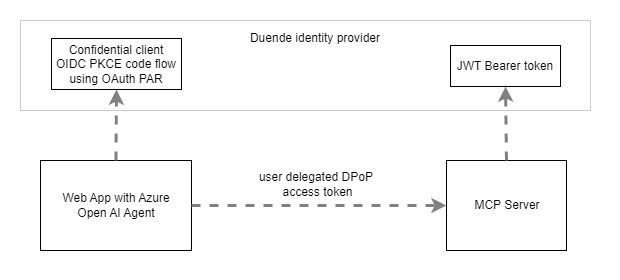

The diagram above was exported from draw.io. Its source (the exported page's mxGraphModel, read from the mxfile embedded in the PNG):
<mxGraphModel dx="1221" dy="823" grid="1" gridSize="10" guides="1" tooltips="1" connect="1" arrows="1" fold="1" page="1" pageScale="1" pageWidth="850" pageHeight="1100" math="0" shadow="0">
  <root>
    <mxCell id="0" />
    <mxCell id="1" parent="0" />
    <mxCell id="UloD0M1Yhs5dYuW64Phn-1" value="" style="rounded=0;whiteSpace=wrap;html=1;strokeColor=none;" parent="1" vertex="1">
      <mxGeometry x="100" y="40" width="620" height="280" as="geometry" />
    </mxCell>
    <mxCell id="hJy4G52tlOqMF2sHvwvP-1" value="" style="rounded=0;whiteSpace=wrap;html=1;" parent="1" vertex="1">
      <mxGeometry x="140" y="200" width="151" height="90" as="geometry" />
    </mxCell>
    <mxCell id="hJy4G52tlOqMF2sHvwvP-2" value="Web App with Azure Open AI Agent" style="text;html=1;align=center;verticalAlign=middle;whiteSpace=wrap;rounded=0;" parent="1" vertex="1">
      <mxGeometry x="150.5" y="230" width="130" height="30" as="geometry" />
    </mxCell>
    <mxCell id="hJy4G52tlOqMF2sHvwvP-3" value="" style="rounded=0;whiteSpace=wrap;html=1;" parent="1" vertex="1">
      <mxGeometry x="546" y="200" width="120" height="90" as="geometry" />
    </mxCell>
    <mxCell id="hJy4G52tlOqMF2sHvwvP-4" value="MCP Server" style="text;html=1;align=center;verticalAlign=middle;whiteSpace=wrap;rounded=0;" parent="1" vertex="1">
      <mxGeometry x="554" y="230" width="106" height="30" as="geometry" />
    </mxCell>
    <mxCell id="hJy4G52tlOqMF2sHvwvP-5" value="" style="endArrow=classic;html=1;rounded=0;entryX=0;entryY=0.5;entryDx=0;entryDy=0;exitX=1;exitY=0.5;exitDx=0;exitDy=0;strokeWidth=3;dashed=1;strokeColor=#808080;" parent="1" source="hJy4G52tlOqMF2sHvwvP-1" target="hJy4G52tlOqMF2sHvwvP-3" edge="1">
      <mxGeometry width="50" height="50" relative="1" as="geometry">
        <mxPoint x="390" y="440" as="sourcePoint" />
        <mxPoint x="440" y="390" as="targetPoint" />
      </mxGeometry>
    </mxCell>
    <mxCell id="hJy4G52tlOqMF2sHvwvP-7" value="user delegated DPoP&amp;nbsp;&lt;div&gt;access token&lt;/div&gt;" style="text;html=1;align=center;verticalAlign=middle;whiteSpace=wrap;rounded=0;" parent="1" vertex="1">
      <mxGeometry x="336.5" y="209" width="161" height="30" as="geometry" />
    </mxCell>
    <mxCell id="hJy4G52tlOqMF2sHvwvP-8" value="" style="rounded=0;whiteSpace=wrap;html=1;strokeColor=#CCCCCC;" parent="1" vertex="1">
      <mxGeometry x="120" y="60" width="570" height="90" as="geometry" />
    </mxCell>
    <mxCell id="hJy4G52tlOqMF2sHvwvP-9" value="&lt;span style=&quot;background-color: initial;&quot;&gt;Duende identity provider&lt;/span&gt;" style="text;html=1;align=center;verticalAlign=middle;whiteSpace=wrap;rounded=0;" parent="1" vertex="1">
      <mxGeometry x="300" y="63" width="230" height="30" as="geometry" />
    </mxCell>
    <mxCell id="hJy4G52tlOqMF2sHvwvP-6" value="Confidential client OIDC PKCE code flow using OAuth PAR" style="text;html=1;align=center;verticalAlign=middle;whiteSpace=wrap;rounded=0;strokeColor=default;" parent="1" vertex="1">
      <mxGeometry x="151" y="78" width="130" height="51" as="geometry" />
    </mxCell>
    <mxCell id="hJy4G52tlOqMF2sHvwvP-11" value="" style="endArrow=classic;html=1;rounded=0;entryX=0.5;entryY=1;entryDx=0;entryDy=0;exitX=0.5;exitY=0;exitDx=0;exitDy=0;strokeWidth=3;dashed=1;strokeColor=#808080;" parent="1" source="hJy4G52tlOqMF2sHvwvP-1" target="hJy4G52tlOqMF2sHvwvP-6" edge="1">
      <mxGeometry width="50" height="50" relative="1" as="geometry">
        <mxPoint x="330" y="280" as="sourcePoint" />
        <mxPoint x="560" y="279" as="targetPoint" />
      </mxGeometry>
    </mxCell>
    <mxCell id="hJy4G52tlOqMF2sHvwvP-12" value="JWT Bearer token" style="text;html=1;align=center;verticalAlign=middle;whiteSpace=wrap;rounded=0;strokeColor=default;" parent="1" vertex="1">
      <mxGeometry x="550" y="85" width="110" height="41" as="geometry" />
    </mxCell>
    <mxCell id="hJy4G52tlOqMF2sHvwvP-13" value="" style="endArrow=classic;html=1;rounded=0;entryX=0.5;entryY=1;entryDx=0;entryDy=0;strokeWidth=3;dashed=1;strokeColor=#808080;exitX=0.5;exitY=0;exitDx=0;exitDy=0;" parent="1" source="hJy4G52tlOqMF2sHvwvP-3" target="hJy4G52tlOqMF2sHvwvP-12" edge="1">
      <mxGeometry width="50" height="50" relative="1" as="geometry">
        <mxPoint x="640" y="190" as="sourcePoint" />
        <mxPoint x="283" y="110" as="targetPoint" />
      </mxGeometry>
    </mxCell>
  </root>
</mxGraphModel>